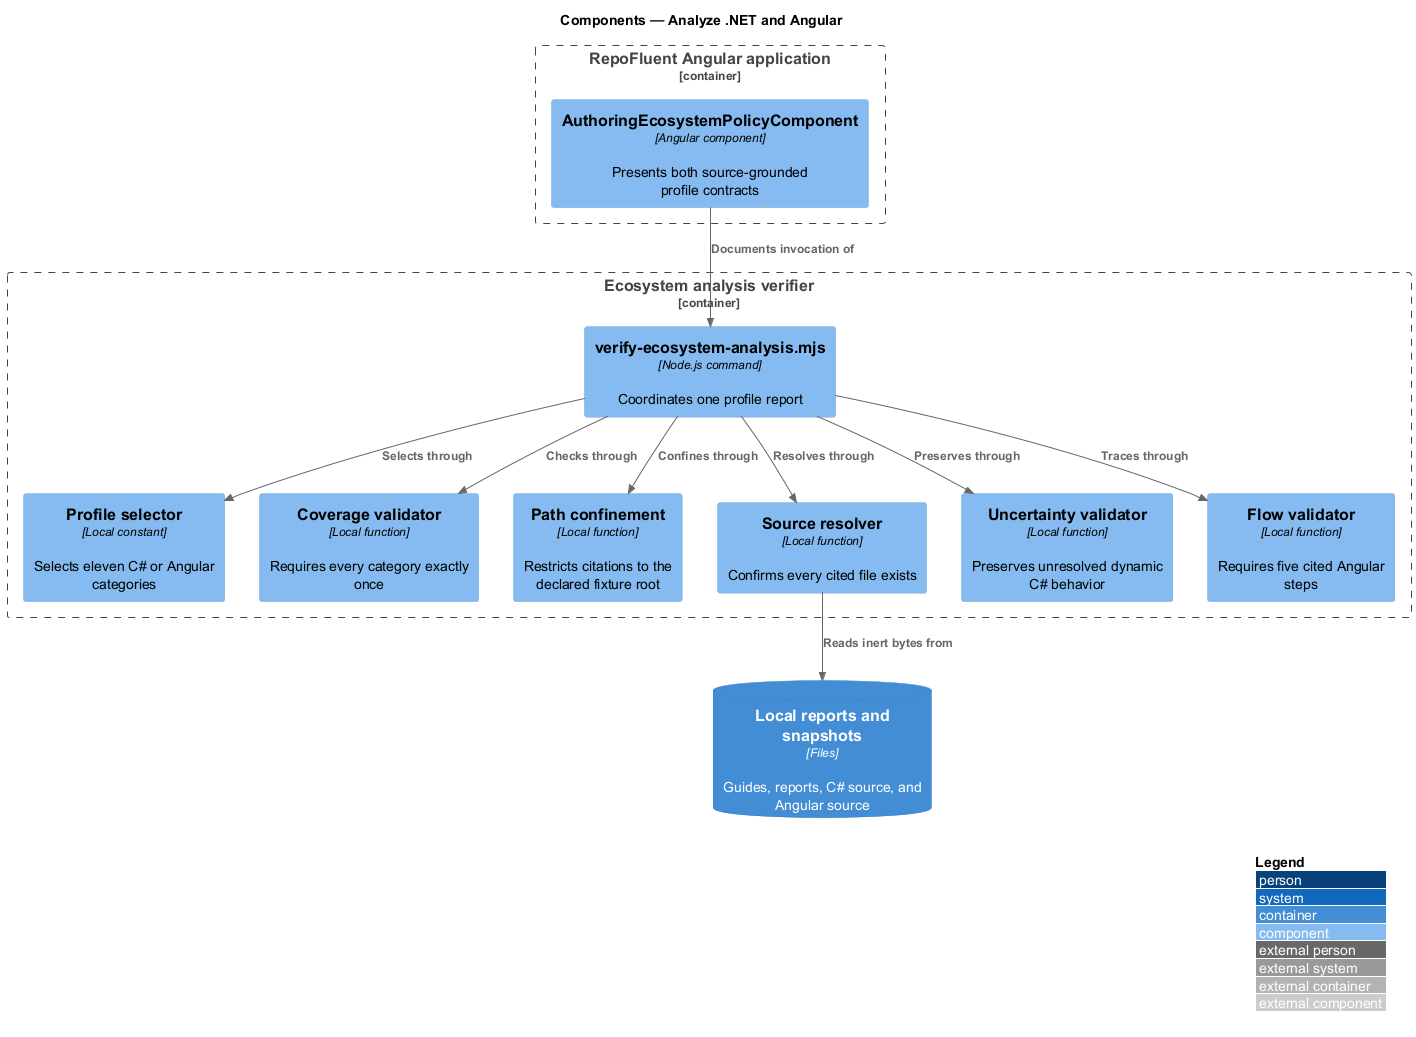

The diagram above was rendered by PlantUML. Its source (embedded in the PNG):
@startuml
!include <C4/C4_Component>
LAYOUT_WITH_LEGEND()
title Components — Analyze .NET and Angular

Container_Boundary(web, "RepoFluent Angular application") {
  Component(policyView, "AuthoringEcosystemPolicyComponent", "Angular component", "Presents both source-grounded profile contracts")
}
Container_Boundary(command, "Ecosystem analysis verifier") {
  Component(entry, "verify-ecosystem-analysis.mjs", "Node.js command", "Coordinates one profile report")
  Component(selector, "Profile selector", "Local constant", "Selects eleven C# or Angular categories")
  Component(coverage, "Coverage validator", "Local function", "Requires every category exactly once")
  Component(confinement, "Path confinement", "Local function", "Restricts citations to the declared fixture root")
  Component(resolver, "Source resolver", "Local function", "Confirms every cited file exists")
  Component(uncertainty, "Uncertainty validator", "Local function", "Preserves unresolved dynamic C# behavior")
  Component(flow, "Flow validator", "Local function", "Requires five cited Angular steps")
}
ContainerDb(files, "Local reports and snapshots", "Files", "Guides, reports, C# source, and Angular source")

Rel(policyView, entry, "Documents invocation of")
Rel(entry, selector, "Selects through")
Rel(entry, coverage, "Checks through")
Rel(entry, confinement, "Confines through")
Rel(entry, resolver, "Resolves through")
Rel(entry, uncertainty, "Preserves through")
Rel(entry, flow, "Traces through")
Rel(resolver, files, "Reads inert bytes from")
@enduml